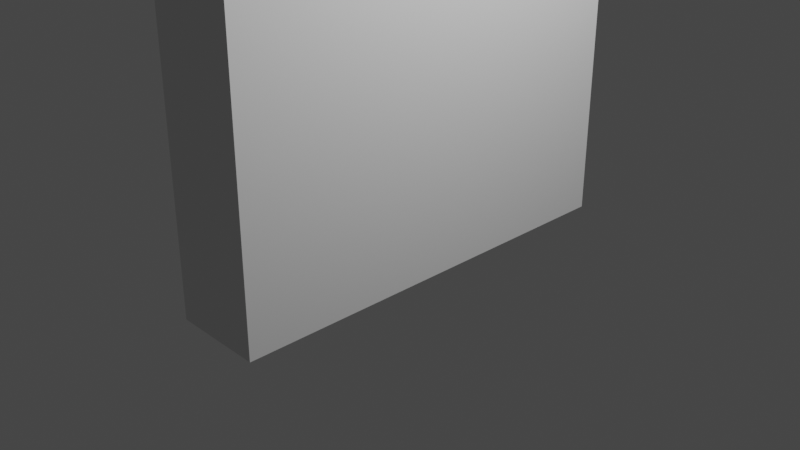 # Source: StarTrekTosPhazer.blend  (saved by Blender 2.90.8; exported with 4.5.12 LTS)
import bpy
from mathutils import Matrix  # noqa: F401  (used for matrix-valued properties, if any)

bpy.ops.wm.read_factory_settings(use_empty=True)
scene = bpy.context.scene
scene.name = 'Scene'

# ---- collections
col_collection = bpy.data.collections.new('Collection'); scene.collection.children.link(col_collection)
col_reference = bpy.data.collections.new('Reference'); scene.collection.children.link(col_reference)

# ---- world
world_world = bpy.data.worlds.new('World'); scene.world = world_world
world_world.use_nodes = True; world_world.node_tree.nodes.clear()
_N = world_world.node_tree.nodes; _L = world_world.node_tree.links
n0 = _N.new('ShaderNodeOutputWorld'); n0.name = 'World Output'; n0.location = (300, 300)
n1 = _N.new('ShaderNodeBackground'); n1.name = 'Background'; n1.location = (10, 300)
n1.inputs[0].default_value = (0.05088, 0.05088, 0.05088, 1.0)
_L.new(n1.outputs[0], n0.inputs[0])
n0.is_active_output = True
world_world.color = (0.05088, 0.05088, 0.05088)
world_world.use_sun_shadow = False
world_world.sun_shadow_jitter_overblur = 0.0

# ---- cameras
cam_camera = bpy.data.cameras.new('Camera')
cam_camera.clip_end = 100.0
cam_camera.ortho_scale = 7.314

# ---- lights
light_light = bpy.data.lights.new('Light', 'POINT')
light_light.transmission_factor = 0.0
light_light.energy = 1000.0
light_light.shadow_soft_size = 0.1
light_light.shadow_maximum_resolution = 0.006
light_light.use_absolute_resolution = True

# ---- meshes
me_cube_001 = bpy.data.meshes.new('Cube.001')
me_cube_001.from_pydata([(-1.0, -1.0, -1.0), (-1.0, -1.0, 1.0), (-1.0, 1.0, -1.0), (-1.0, 1.0, 1.0), (1.0, -1.0, -1.0), (1.0, -1.0, 1.0), (1.0, 1.0, -1.0), (1.0, 1.0, 1.0)], [], [(0, 1, 3, 2), (2, 3, 7, 6), (6, 7, 5, 4), (4, 5, 1, 0), (2, 6, 4, 0), (7, 3, 1, 5)])
_uv = me_cube_001.uv_layers.new(name='UVMap')
_uv.uv.foreach_set('vector', [0.375, 0.0, 0.625, 0.0, 0.625, 0.25, 0.375, 0.25, 0.375, 0.25, 0.625, 0.25, 0.625, 0.5, 0.375, 0.5, 0.375, 0.5, 0.625, 0.5, 0.625, 0.75, 0.375, 0.75, 0.375, 0.75, 0.625, 0.75, 0.625, 1.0, 0.375, 1.0, 0.125, 0.5, 0.375, 0.5, 0.375, 0.75, 0.125, 0.75, 0.625, 0.5, 0.875, 0.5, 0.875, 0.75, 0.625, 0.75])
me_cube_001.use_remesh_fix_poles = True
me_cube_001.use_remesh_preserve_attributes = False
me_cube_001.use_mirror_vertex_groups = False
me_cube_001.update()
me_cube_002 = bpy.data.meshes.new('Cube.002')
me_cube_002.from_pydata([(-1.0, -1.0, -1.0), (-1.0, -1.0, 1.0), (-1.0, 1.0, -1.0), (-1.0, 1.0, 1.0), (1.0, -1.0, -1.0), (1.0, -1.0, 1.0), (1.0, 1.0, -1.0), (1.0, 1.0, 1.0)], [], [(0, 1, 3, 2), (2, 3, 7, 6), (6, 7, 5, 4), (4, 5, 1, 0), (2, 6, 4, 0), (7, 3, 1, 5)])
_uv = me_cube_002.uv_layers.new(name='UVMap')
_uv.uv.foreach_set('vector', [0.375, 0.0, 0.625, 0.0, 0.625, 0.25, 0.375, 0.25, 0.375, 0.25, 0.625, 0.25, 0.625, 0.5, 0.375, 0.5, 0.375, 0.5, 0.625, 0.5, 0.625, 0.75, 0.375, 0.75, 0.375, 0.75, 0.625, 0.75, 0.625, 1.0, 0.375, 1.0, 0.125, 0.5, 0.375, 0.5, 0.375, 0.75, 0.125, 0.75, 0.625, 0.5, 0.875, 0.5, 0.875, 0.75, 0.625, 0.75])
me_cube_002.use_remesh_fix_poles = True
me_cube_002.use_remesh_preserve_attributes = False
me_cube_002.use_mirror_vertex_groups = False
me_cube_002.update()
me_cube_003 = bpy.data.meshes.new('Cube.003')
me_cube_003.from_pydata([(-0.8471, -1.0, -1.0), (-1.0, -1.0, 0.4313), (-0.8471, 0.5348, -1.0), (-1.0, 1.027, 0.2492), (0.8471, -1.0, -1.0), (1.0, -1.0, 0.4313), (0.8471, 0.5348, -1.0), (1.0, 1.027, 0.2492)], [], [(0, 1, 3, 2), (2, 3, 7, 6), (6, 7, 5, 4), (4, 5, 1, 0), (2, 6, 4, 0), (7, 3, 1, 5)])
_uv = me_cube_003.uv_layers.new(name='UVMap')
_uv.uv.foreach_set('vector', [0.375, 0.0, 0.625, 0.0, 0.625, 0.25, 0.375, 0.25, 0.375, 0.25, 0.625, 0.25, 0.625, 0.5, 0.375, 0.5, 0.375, 0.5, 0.625, 0.5, 0.625, 0.75, 0.375, 0.75, 0.375, 0.75, 0.625, 0.75, 0.625, 1.0, 0.375, 1.0, 0.125, 0.5, 0.375, 0.5, 0.375, 0.75, 0.125, 0.75, 0.625, 0.5, 0.875, 0.5, 0.875, 0.75, 0.625, 0.75])
me_cube_003.use_remesh_fix_poles = True
me_cube_003.use_remesh_preserve_attributes = False
me_cube_003.use_mirror_vertex_groups = False
me_cube_003.update()

# ---- objects
ob_light = bpy.data.objects.new('Light', light_light)
ob_camera = bpy.data.objects.new('Camera', cam_camera)
ob_alignmentcube = bpy.data.objects.new('AlignmentCube', me_cube_001)
ob_frontref = bpy.data.objects.new('FrontRef', None)
ob_sideref = bpy.data.objects.new('SideRef', None)
ob_topref = bpy.data.objects.new('TopRef', None)
ob_handle = bpy.data.objects.new('Handle', me_cube_002)
ob_cube = bpy.data.objects.new('Cube', me_cube_003)

# ---- transforms, parenting, visibility, modifiers, constraints
ob_light.location = (4.076, 1.005, 5.904)
ob_light.rotation_euler = (0.6503, 0.05522, 1.866)
ob_light.lock_rotations_4d = False
ob_light.empty_display_type = 'ARROWS'
ob_light.color = (0.0, 0.0, 0.0, 0.0)
ob_light.lineart.crease_threshold = 0.0
ob_camera.location = (7.359, -6.926, 4.958)
ob_camera.rotation_euler = (1.109, 0.0, 0.8149)
ob_camera.lock_rotations_4d = False
ob_camera.empty_display_type = 'ARROWS'
ob_camera.color = (0.0, 0.0, 0.0, 0.0)
ob_camera.display_type = 'WIRE'
ob_camera.lineart.crease_threshold = 0.0
ob_alignmentcube.location = (0.03418, 0.02076, 1.208)
ob_alignmentcube.scale = (0.4948, 2.309, 1.648)
ob_alignmentcube.lineart.crease_threshold = 0.0
ob_frontref.location = (1.814, -3.745, -0.01557)
ob_frontref.rotation_euler = (1.571, -0.0, -0.0)
ob_frontref.scale = (2.565, 2.565, 2.565)
ob_frontref.empty_display_type = 'IMAGE'
ob_frontref.empty_display_size = 5.0
ob_frontref.use_empty_image_alpha = True
ob_frontref.color = (1.0, 1.0, 1.0, 0.2324)
ob_frontref.lineart.crease_threshold = 0.0
ob_sideref.location = (1.95, -1.233, -0.05198)
ob_sideref.rotation_euler = (1.571, -0.0, 1.571)
ob_sideref.scale = (2.501, 2.501, 2.501)
ob_sideref.empty_display_type = 'IMAGE'
ob_sideref.empty_display_size = 5.0
ob_sideref.use_empty_image_alpha = True
ob_sideref.color = (1.0, 1.0, 1.0, 0.162)
ob_sideref.lineart.crease_threshold = 0.0
ob_topref.location = (1.134, 1.323, 3.622)
ob_topref.rotation_euler = (0.0, -0.0, -158.7)
ob_topref.scale = (2.509, 2.509, 2.509)
ob_topref.empty_display_type = 'IMAGE'
ob_topref.empty_display_size = 5.0
ob_topref.use_empty_image_alpha = True
ob_topref.color = (1.0, 1.0, 1.0, 0.1479)
ob_topref.lineart.crease_threshold = 0.0
ob_handle.location = (0.02625, 0.1906, 0.581)
ob_handle.rotation_euler = (0.4352, -0.0, 0.0)
ob_handle.scale = (0.2572, 0.3725, 0.9955)
ob_handle.lineart.crease_threshold = 0.0
ob_cube.location = (0.0278, -0.1979, 1.689)
ob_cube.rotation_euler = (0.4256, -0.0, 0.0)
ob_cube.scale = (0.2992, 0.4858, 0.1776)
ob_cube.lineart.crease_threshold = 0.0

# ---- collection membership
col_collection.objects.link(ob_light)
col_collection.objects.link(ob_camera)
col_collection.objects.link(ob_alignmentcube)
col_reference.objects.link(ob_frontref)
col_reference.objects.link(ob_sideref)
col_reference.objects.link(ob_topref)
col_reference.objects.link(ob_handle)
col_reference.objects.link(ob_cube)

# ---- scene / render settings (as saved in the file)
scene.camera = ob_camera
scene.frame_start = 1; scene.frame_end = 250; scene.frame_set(1)
scene.render.engine = 'BLENDER_EEVEE_NEXT'
scene.cycles.use_denoising = False
scene.cycles.samples = 128
scene.cycles.sampling_pattern = 'TABULATED_SOBOL'
scene.cycles.use_adaptive_sampling = False
scene.cycles.use_light_tree = False
scene.view_settings.view_transform = 'Filmic'
bpy.context.view_layer.update()
